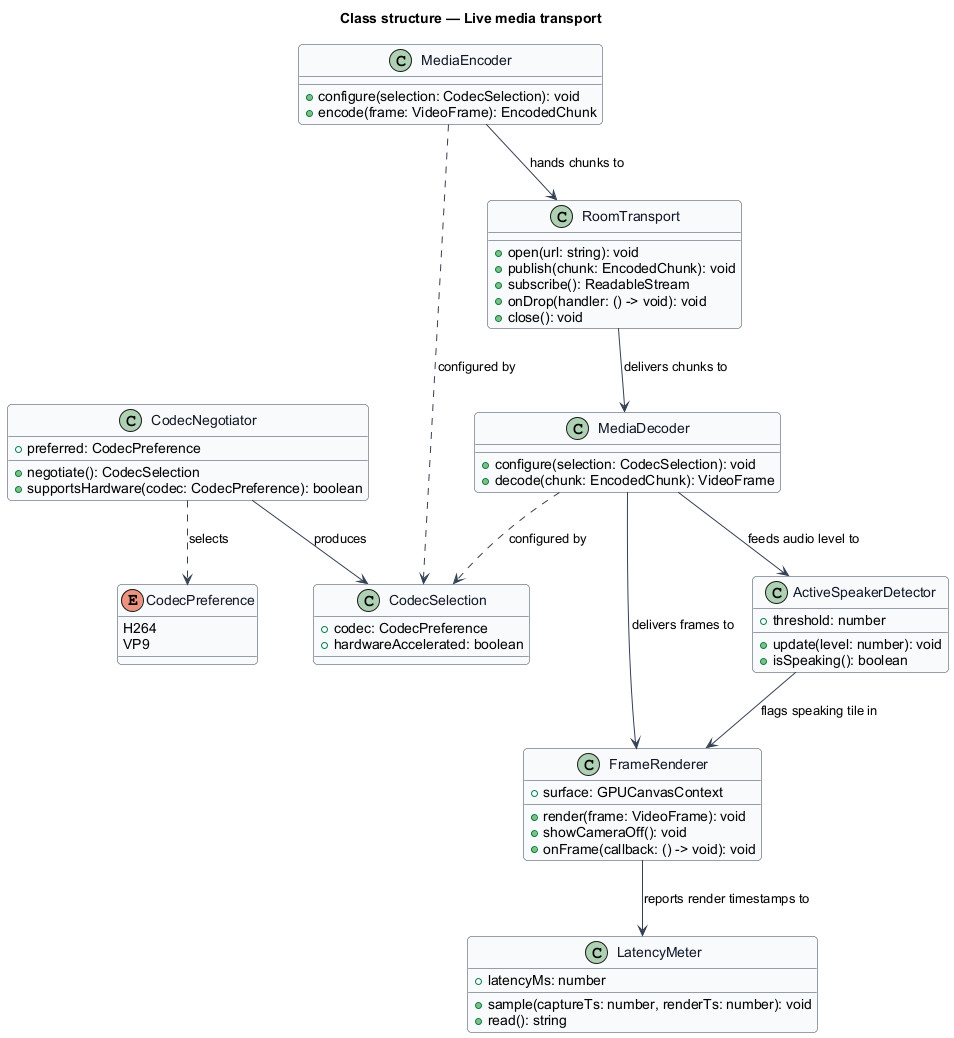

The diagram above was rendered by PlantUML. Its source (embedded in the PNG):
@startuml
' --- shared skin header ---
skinparam backgroundColor #FFFFFF
skinparam shadowing false
skinparam roundcorner 8
skinparam defaultFontName Arial
skinparam ArrowColor #344054
skinparam class {
  BorderColor #344054
  FontColor #101828
  BackgroundColor #F9FAFB
}
' --------------------------
title Class structure — Live media transport

enum CodecPreference {
  H264
  VP9
}

class CodecSelection {
  +codec: CodecPreference
  +hardwareAccelerated: boolean
}

class CodecNegotiator {
  +preferred: CodecPreference
  +negotiate(): CodecSelection
  +supportsHardware(codec: CodecPreference): boolean
}

class MediaEncoder {
  +configure(selection: CodecSelection): void
  +encode(frame: VideoFrame): EncodedChunk
}

class MediaDecoder {
  +configure(selection: CodecSelection): void
  +decode(chunk: EncodedChunk): VideoFrame
}

class RoomTransport {
  +open(url: string): void
  +publish(chunk: EncodedChunk): void
  +subscribe(): ReadableStream
  +onDrop(handler: () -> void): void
  +close(): void
}

class FrameRenderer {
  +surface: GPUCanvasContext
  +render(frame: VideoFrame): void
  +showCameraOff(): void
  +onFrame(callback: () -> void): void
}

class LatencyMeter {
  +latencyMs: number
  +sample(captureTs: number, renderTs: number): void
  +read(): string
}

class ActiveSpeakerDetector {
  +threshold: number
  +update(level: number): void
  +isSpeaking(): boolean
}

CodecNegotiator --> CodecSelection : produces
CodecNegotiator ..> CodecPreference : selects
MediaEncoder ..> CodecSelection : configured by
MediaDecoder ..> CodecSelection : configured by
MediaEncoder --> RoomTransport : hands chunks to
RoomTransport --> MediaDecoder : delivers chunks to
MediaDecoder --> FrameRenderer : delivers frames to
MediaDecoder --> ActiveSpeakerDetector : feeds audio level to
ActiveSpeakerDetector --> FrameRenderer : flags speaking tile in
FrameRenderer --> LatencyMeter : reports render timestamps to
@enduml